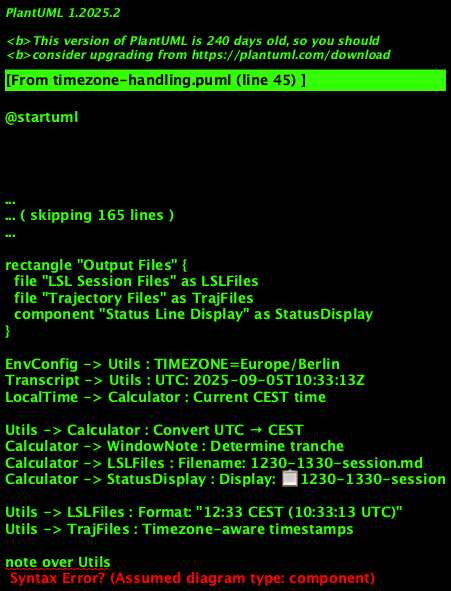

The diagram above was rendered by PlantUML. Its source (embedded in the PNG):
@startuml
!theme plain
title Timezone & Time Window Handling

rectangle "Timezone Configuration" {
  component "Central .env Config" as EnvConfig
  component "Timezone Utilities" as Utils
}

rectangle "Time Sources" {
  database "Claude Transcript\n(UTC timestamps)" as Transcript
  component "Local System\nTime (CEST)" as LocalTime
}

rectangle "Time Window Logic" {
  component "Window Calculator" as Calculator
  note as WindowNote
  60-minute tranches with 30-min offset:
  - 06:30-07:30 CEST
  - 07:30-08:30 CEST  
  - 08:30-09:30 CEST
  - 09:30-10:30 CEST
  - etc.
  end note
}

rectangle "Output Files" {
  file "LSL Session Files" as LSLFiles
  file "Trajectory Files" as TrajFiles
  component "Status Line Display" as StatusDisplay
}

EnvConfig -> Utils : TIMEZONE=Europe/Berlin
Transcript -> Utils : UTC: 2025-09-05T10:33:13Z
LocalTime -> Calculator : Current CEST time

Utils -> Calculator : Convert UTC → CEST
Calculator -> WindowNote : Determine tranche
Calculator -> LSLFiles : Filename: 1230-1330-session.md
Calculator -> StatusDisplay : Display: 📋1230-1330-session

Utils -> LSLFiles : Format: "12:33 CEST (10:33:13 UTC)"
Utils -> TrajFiles : Timezone-aware timestamps

note over Utils
Centralized timezone handling:
- parseTimestamp(utc) to local  
- formatTimestamp() to display
- getTimeWindow() to tranche
- getTimezone() from .env
end note

@enduml